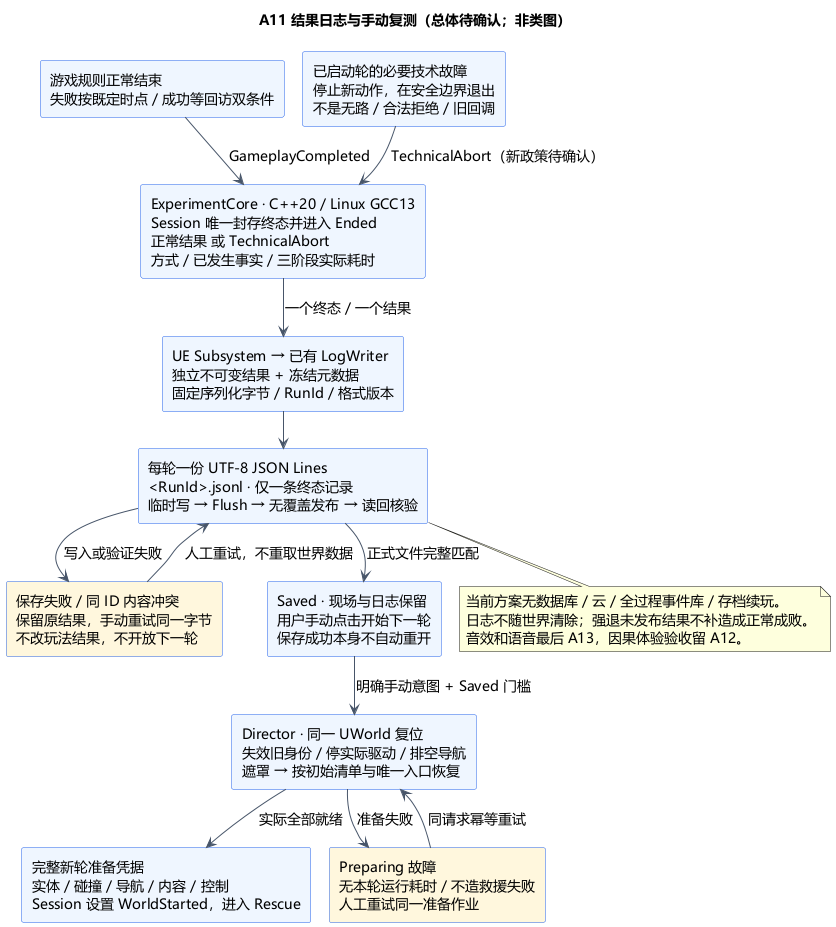

The diagram above was rendered by PlantUML. Its source (embedded in the PNG):
@startuml A11-results-reset-and-errors
!pragma layout smetana
title A11 结果日志与手动复测（总体待确认；非类图）
skinparam defaultFontName Microsoft YaHei
skinparam defaultFontSize 14
skinparam shadowing false
skinparam backgroundColor #FFFFFF
skinparam rectangleBackgroundColor #EFF6FF
skinparam rectangleBorderColor #2563EB
skinparam ArrowColor #475569
top to bottom direction
rectangle "游戏规则正常结束\n失败按既定时点 / 成功等回访双条件" as Gameplay
rectangle "已启动轮的必要技术故障\n停止新动作，在安全边界退出\n不是无路 / 合法拒绝 / 旧回调" as Fault
rectangle "ExperimentCore · C++20 / Linux GCC13\nSession 唯一封存终态并进入 Ended\n正常结果 或 TechnicalAbort\n方式 / 已发生事实 / 三阶段实际耗时" as Core
rectangle "UE Subsystem → 已有 LogWriter\n独立不可变结果 + 冻结元数据\n固定序列化字节 / RunId / 格式版本" as Adapter
rectangle "每轮一份 UTF-8 JSON Lines\n<RunId>.jsonl · 仅一条终态记录\n临时写 → Flush → 无覆盖发布 → 读回核验" as Storage
rectangle "保存失败 / 同 ID 内容冲突\n保留原结果，手动重试同一字节\n不改玩法结果，不开放下一轮" as SaveError #FFF7DD
rectangle "Saved · 现场与日志保留\n用户手动点击开始下一轮\n保存成功本身不自动重开" as Manual
rectangle "Director · 同一 UWorld 复位\n失效旧身份 / 停实际驱动 / 排空导航\n遮罩 → 按初始清单与唯一入口恢复" as Reset
rectangle "完整新轮准备凭据\n实体 / 碰撞 / 导航 / 内容 / 控制\nSession 设置 WorldStarted，进入 Rescue" as Ready
rectangle "Preparing 故障\n无本轮运行耗时 / 不造救援失败\n人工重试同一准备作业" as PrepError #FFF7DD
Gameplay --> Core : GameplayCompleted
Fault --> Core : TechnicalAbort（新政策待确认）
Core --> Adapter : 一个终态 / 一个结果
Adapter --> Storage
Storage --> SaveError : 写入或验证失败
SaveError --> Storage : 人工重试，不重取世界数据
Storage --> Manual : 正式文件完整匹配
Manual --> Reset : 明确手动意图 + Saved 门槛
Reset --> Ready : 实际全部就绪
Reset --> PrepError : 准备失败
PrepError --> Reset : 同请求幂等重试
note bottom of Storage
当前方案无数据库 / 云 / 全过程事件库 / 存档续玩。
日志不随世界清除；强退未发布结果不补造成正常成败。
音效和语音最后 A13，因果体验验收留 A12。
end note
@enduml